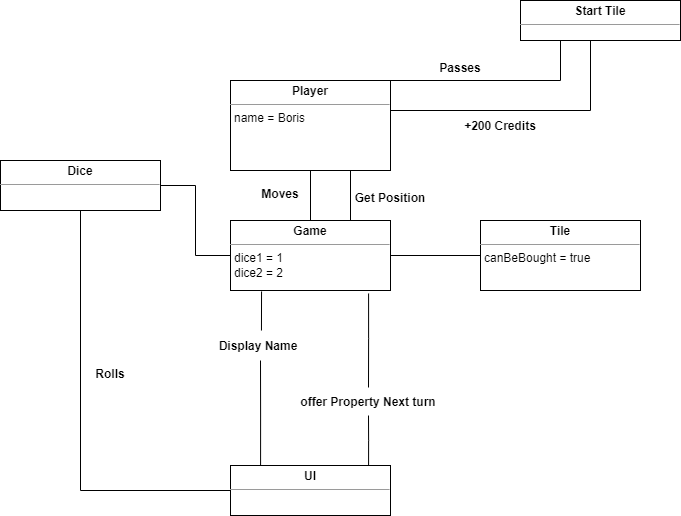

The diagram above was exported from draw.io. Its source (the exported page's mxGraphModel, read from the mxfile embedded in the PNG):
<mxGraphModel dx="1232" dy="1138" grid="1" gridSize="10" guides="1" tooltips="1" connect="1" arrows="1" fold="1" page="1" pageScale="1" pageWidth="827" pageHeight="1169" math="0" shadow="0">
  <root>
    <mxCell id="0" />
    <mxCell id="1" parent="0" />
    <mxCell id="v5pMaHzzUIyT6ydLIb1C-13" style="edgeStyle=orthogonalEdgeStyle;rounded=0;orthogonalLoop=1;jettySize=auto;html=1;endArrow=none;endFill=0;exitX=0;exitY=0.5;exitDx=0;exitDy=0;entryX=0.5;entryY=1;entryDx=0;entryDy=0;" edge="1" parent="1" source="v5pMaHzzUIyT6ydLIb1C-28" target="v5pMaHzzUIyT6ydLIb1C-12">
      <mxGeometry relative="1" as="geometry">
        <Array as="points">
          <mxPoint x="90" y="560" />
        </Array>
      </mxGeometry>
    </mxCell>
    <mxCell id="v5pMaHzzUIyT6ydLIb1C-34" style="edgeStyle=orthogonalEdgeStyle;rounded=0;orthogonalLoop=1;jettySize=auto;html=1;entryX=0.25;entryY=1;entryDx=0;entryDy=0;endArrow=none;endFill=0;exitX=1;exitY=0;exitDx=0;exitDy=0;" edge="1" parent="1" source="v5pMaHzzUIyT6ydLIb1C-10" target="v5pMaHzzUIyT6ydLIb1C-20">
      <mxGeometry relative="1" as="geometry">
        <Array as="points">
          <mxPoint x="570" y="150" />
        </Array>
      </mxGeometry>
    </mxCell>
    <mxCell id="v5pMaHzzUIyT6ydLIb1C-40" style="edgeStyle=orthogonalEdgeStyle;rounded=0;orthogonalLoop=1;jettySize=auto;html=1;exitX=0.75;exitY=1;exitDx=0;exitDy=0;entryX=0.75;entryY=0;entryDx=0;entryDy=0;endArrow=none;endFill=0;" edge="1" parent="1" source="v5pMaHzzUIyT6ydLIb1C-10" target="v5pMaHzzUIyT6ydLIb1C-38">
      <mxGeometry relative="1" as="geometry" />
    </mxCell>
    <mxCell id="v5pMaHzzUIyT6ydLIb1C-10" value="&lt;p style=&quot;margin:0px;margin-top:4px;text-align:center;&quot;&gt;&lt;b&gt;Player&lt;/b&gt;&lt;/p&gt;&lt;hr size=&quot;1&quot;&gt;&lt;p style=&quot;margin:0px;margin-left:4px;&quot;&gt;name = Boris&lt;/p&gt;&lt;p style=&quot;margin:0px;margin-left:4px;&quot;&gt;&lt;br&gt;&lt;/p&gt;" style="verticalAlign=top;align=left;overflow=fill;fontSize=12;fontFamily=Helvetica;html=1;" vertex="1" parent="1">
      <mxGeometry x="240" y="150" width="160" height="90" as="geometry" />
    </mxCell>
    <mxCell id="v5pMaHzzUIyT6ydLIb1C-26" style="edgeStyle=orthogonalEdgeStyle;rounded=0;orthogonalLoop=1;jettySize=auto;html=1;entryX=0;entryY=0.5;entryDx=0;entryDy=0;endArrow=none;endFill=0;" edge="1" parent="1" source="v5pMaHzzUIyT6ydLIb1C-12" target="v5pMaHzzUIyT6ydLIb1C-38">
      <mxGeometry relative="1" as="geometry">
        <mxPoint x="250" y="350" as="targetPoint" />
      </mxGeometry>
    </mxCell>
    <mxCell id="v5pMaHzzUIyT6ydLIb1C-12" value="&lt;p style=&quot;margin:0px;margin-top:4px;text-align:center;&quot;&gt;&lt;b&gt;Dice&lt;/b&gt;&lt;/p&gt;&lt;hr size=&quot;1&quot;&gt;&lt;p style=&quot;margin:0px;margin-left:4px;&quot;&gt;&lt;br&gt;&lt;/p&gt;" style="verticalAlign=top;align=left;overflow=fill;fontSize=12;fontFamily=Helvetica;html=1;" vertex="1" parent="1">
      <mxGeometry x="10" y="230" width="160" height="50" as="geometry" />
    </mxCell>
    <mxCell id="v5pMaHzzUIyT6ydLIb1C-36" style="edgeStyle=orthogonalEdgeStyle;rounded=0;orthogonalLoop=1;jettySize=auto;html=1;entryX=1;entryY=0.25;entryDx=0;entryDy=0;endArrow=none;endFill=0;exitX=0.5;exitY=1;exitDx=0;exitDy=0;" edge="1" parent="1" source="v5pMaHzzUIyT6ydLIb1C-20" target="v5pMaHzzUIyT6ydLIb1C-10">
      <mxGeometry relative="1" as="geometry">
        <Array as="points">
          <mxPoint x="600" y="110" />
          <mxPoint x="600" y="180" />
          <mxPoint x="400" y="180" />
        </Array>
      </mxGeometry>
    </mxCell>
    <mxCell id="v5pMaHzzUIyT6ydLIb1C-20" value="&lt;p style=&quot;margin:0px;margin-top:4px;text-align:center;&quot;&gt;&lt;b&gt;Start Tile&lt;/b&gt;&lt;/p&gt;&lt;hr size=&quot;1&quot;&gt;&lt;p style=&quot;margin:0px;margin-left:4px;&quot;&gt;&lt;br&gt;&lt;/p&gt;" style="verticalAlign=top;align=left;overflow=fill;fontSize=12;fontFamily=Helvetica;html=1;" vertex="1" parent="1">
      <mxGeometry x="530" y="70" width="160" height="40" as="geometry" />
    </mxCell>
    <mxCell id="v5pMaHzzUIyT6ydLIb1C-30" style="edgeStyle=orthogonalEdgeStyle;rounded=0;orthogonalLoop=1;jettySize=auto;html=1;entryX=0.5;entryY=1;entryDx=0;entryDy=0;endArrow=none;endFill=0;exitX=0.5;exitY=0;exitDx=0;exitDy=0;" edge="1" parent="1" source="v5pMaHzzUIyT6ydLIb1C-38" target="v5pMaHzzUIyT6ydLIb1C-10">
      <mxGeometry relative="1" as="geometry">
        <mxPoint x="320" y="320" as="sourcePoint" />
      </mxGeometry>
    </mxCell>
    <mxCell id="v5pMaHzzUIyT6ydLIb1C-25" value="+200 Credits" style="text;align=center;fontStyle=1;verticalAlign=middle;spacingLeft=3;spacingRight=3;strokeColor=none;rotatable=0;points=[[0,0.5],[1,0.5]];portConstraint=eastwest;" vertex="1" parent="1">
      <mxGeometry x="470" y="182" width="80" height="26" as="geometry" />
    </mxCell>
    <mxCell id="v5pMaHzzUIyT6ydLIb1C-27" value="Rolls" style="text;align=center;fontStyle=1;verticalAlign=middle;spacingLeft=3;spacingRight=3;strokeColor=none;rotatable=0;points=[[0,0.5],[1,0.5]];portConstraint=eastwest;" vertex="1" parent="1">
      <mxGeometry x="80" y="430" width="80" height="26" as="geometry" />
    </mxCell>
    <mxCell id="v5pMaHzzUIyT6ydLIb1C-47" style="edgeStyle=orthogonalEdgeStyle;rounded=0;orthogonalLoop=1;jettySize=auto;html=1;entryX=0.5;entryY=0.967;entryDx=0;entryDy=0;entryPerimeter=0;endArrow=none;endFill=0;exitX=0.863;exitY=0;exitDx=0;exitDy=0;exitPerimeter=0;" edge="1" parent="1" source="v5pMaHzzUIyT6ydLIb1C-28" target="v5pMaHzzUIyT6ydLIb1C-44">
      <mxGeometry relative="1" as="geometry" />
    </mxCell>
    <mxCell id="v5pMaHzzUIyT6ydLIb1C-52" style="edgeStyle=orthogonalEdgeStyle;rounded=0;orthogonalLoop=1;jettySize=auto;html=1;endArrow=none;endFill=0;exitX=0.188;exitY=0.02;exitDx=0;exitDy=0;exitPerimeter=0;" edge="1" parent="1" source="v5pMaHzzUIyT6ydLIb1C-28">
      <mxGeometry relative="1" as="geometry">
        <mxPoint x="270" y="430" as="targetPoint" />
      </mxGeometry>
    </mxCell>
    <mxCell id="v5pMaHzzUIyT6ydLIb1C-28" value="&lt;p style=&quot;margin:0px;margin-top:4px;text-align:center;&quot;&gt;&lt;b&gt;UI&lt;/b&gt;&lt;/p&gt;&lt;hr size=&quot;1&quot;&gt;&lt;p style=&quot;margin:0px;margin-left:4px;&quot;&gt;&lt;br&gt;&lt;/p&gt;&lt;p style=&quot;margin:0px;margin-left:4px;&quot;&gt;&lt;br&gt;&lt;/p&gt;" style="verticalAlign=top;align=left;overflow=fill;fontSize=12;fontFamily=Helvetica;html=1;" vertex="1" parent="1">
      <mxGeometry x="240" y="535" width="160" height="50" as="geometry" />
    </mxCell>
    <mxCell id="v5pMaHzzUIyT6ydLIb1C-33" value="Moves" style="text;align=center;fontStyle=1;verticalAlign=middle;spacingLeft=3;spacingRight=3;strokeColor=none;rotatable=0;points=[[0,0.5],[1,0.5]];portConstraint=eastwest;" vertex="1" parent="1">
      <mxGeometry x="250" y="250" width="80" height="26" as="geometry" />
    </mxCell>
    <mxCell id="v5pMaHzzUIyT6ydLIb1C-35" value="Passes" style="text;align=center;fontStyle=1;verticalAlign=middle;spacingLeft=3;spacingRight=3;strokeColor=none;rotatable=0;points=[[0,0.5],[1,0.5]];portConstraint=eastwest;" vertex="1" parent="1">
      <mxGeometry x="430" y="124" width="80" height="26" as="geometry" />
    </mxCell>
    <mxCell id="v5pMaHzzUIyT6ydLIb1C-37" style="edgeStyle=orthogonalEdgeStyle;rounded=0;orthogonalLoop=1;jettySize=auto;html=1;exitX=0.5;exitY=1;exitDx=0;exitDy=0;endArrow=none;endFill=0;" edge="1" parent="1" source="v5pMaHzzUIyT6ydLIb1C-20" target="v5pMaHzzUIyT6ydLIb1C-20">
      <mxGeometry relative="1" as="geometry" />
    </mxCell>
    <mxCell id="v5pMaHzzUIyT6ydLIb1C-42" style="edgeStyle=orthogonalEdgeStyle;rounded=0;orthogonalLoop=1;jettySize=auto;html=1;entryX=0;entryY=0.5;entryDx=0;entryDy=0;endArrow=none;endFill=0;" edge="1" parent="1" source="v5pMaHzzUIyT6ydLIb1C-38" target="v5pMaHzzUIyT6ydLIb1C-39">
      <mxGeometry relative="1" as="geometry" />
    </mxCell>
    <mxCell id="v5pMaHzzUIyT6ydLIb1C-46" style="edgeStyle=orthogonalEdgeStyle;rounded=0;orthogonalLoop=1;jettySize=auto;html=1;entryX=0.5;entryY=0.033;entryDx=0;entryDy=0;entryPerimeter=0;endArrow=none;endFill=0;exitX=0.863;exitY=1.043;exitDx=0;exitDy=0;exitPerimeter=0;" edge="1" parent="1" source="v5pMaHzzUIyT6ydLIb1C-38" target="v5pMaHzzUIyT6ydLIb1C-44">
      <mxGeometry relative="1" as="geometry" />
    </mxCell>
    <mxCell id="v5pMaHzzUIyT6ydLIb1C-51" style="edgeStyle=orthogonalEdgeStyle;rounded=0;orthogonalLoop=1;jettySize=auto;html=1;entryX=0.539;entryY=0;entryDx=0;entryDy=0;entryPerimeter=0;endArrow=none;endFill=0;exitX=0.194;exitY=1.014;exitDx=0;exitDy=0;exitPerimeter=0;" edge="1" parent="1" source="v5pMaHzzUIyT6ydLIb1C-38" target="v5pMaHzzUIyT6ydLIb1C-49">
      <mxGeometry relative="1" as="geometry" />
    </mxCell>
    <mxCell id="v5pMaHzzUIyT6ydLIb1C-38" value="&lt;p style=&quot;margin:0px;margin-top:4px;text-align:center;&quot;&gt;&lt;b&gt;Game&lt;/b&gt;&lt;/p&gt;&lt;hr size=&quot;1&quot;&gt;&lt;p style=&quot;margin:0px;margin-left:4px;&quot;&gt;dice1 = 1&lt;/p&gt;&lt;p style=&quot;margin:0px;margin-left:4px;&quot;&gt;dice2 = 2&lt;/p&gt;&lt;p style=&quot;margin:0px;margin-left:4px;&quot;&gt;&lt;br&gt;&lt;/p&gt;" style="verticalAlign=top;align=left;overflow=fill;fontSize=12;fontFamily=Helvetica;html=1;" vertex="1" parent="1">
      <mxGeometry x="240" y="290" width="160" height="70" as="geometry" />
    </mxCell>
    <mxCell id="v5pMaHzzUIyT6ydLIb1C-39" value="&lt;p style=&quot;margin:0px;margin-top:4px;text-align:center;&quot;&gt;&lt;b&gt;Tile&lt;/b&gt;&lt;/p&gt;&lt;hr size=&quot;1&quot;&gt;&lt;p style=&quot;margin:0px;margin-left:4px;&quot;&gt;canBeBought = true&lt;/p&gt;&lt;p style=&quot;margin:0px;margin-left:4px;&quot;&gt;&lt;br&gt;&lt;/p&gt;" style="verticalAlign=top;align=left;overflow=fill;fontSize=12;fontFamily=Helvetica;html=1;" vertex="1" parent="1">
      <mxGeometry x="490" y="290" width="160" height="70" as="geometry" />
    </mxCell>
    <mxCell id="v5pMaHzzUIyT6ydLIb1C-41" value="Get Position" style="text;align=center;fontStyle=1;verticalAlign=middle;spacingLeft=3;spacingRight=3;strokeColor=none;rotatable=0;points=[[0,0.5],[1,0.5]];portConstraint=eastwest;" vertex="1" parent="1">
      <mxGeometry x="360" y="254" width="80" height="26" as="geometry" />
    </mxCell>
    <mxCell id="v5pMaHzzUIyT6ydLIb1C-44" value="offer Property Next turn" style="text;align=center;fontStyle=1;verticalAlign=middle;spacingLeft=3;spacingRight=3;strokeColor=none;rotatable=0;points=[[0,0.5],[1,0.5]];portConstraint=eastwest;" vertex="1" parent="1">
      <mxGeometry x="340" y="456" width="76" height="30" as="geometry" />
    </mxCell>
    <mxCell id="v5pMaHzzUIyT6ydLIb1C-49" value="Display Name" style="text;align=center;fontStyle=1;verticalAlign=middle;spacingLeft=3;spacingRight=3;strokeColor=none;rotatable=0;points=[[0,0.5],[1,0.5]];portConstraint=eastwest;" vertex="1" parent="1">
      <mxGeometry x="230" y="400" width="76" height="30" as="geometry" />
    </mxCell>
  </root>
</mxGraphModel>